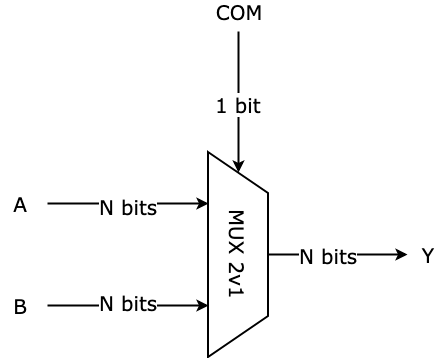

The diagram above was exported from draw.io. Its source (the exported page's mxGraphModel, read from the mxfile embedded in the PNG):
<mxGraphModel dx="786" dy="582" grid="1" gridSize="10" guides="1" tooltips="1" connect="1" arrows="1" fold="1" page="1" pageScale="1" pageWidth="827" pageHeight="1169" math="0" shadow="0">
  <root>
    <mxCell id="0" />
    <mxCell id="1" parent="0" />
    <mxCell id="S8pH4k-YO2dpzsVPNHP--1" value="&lt;font face=&quot;Verdana&quot; style=&quot;font-size: 20px&quot;&gt;MUX 2v1&lt;/font&gt;" style="shape=trapezoid;perimeter=trapezoidPerimeter;whiteSpace=wrap;html=1;rotation=90;strokeWidth=2;" vertex="1" parent="1">
      <mxGeometry x="248" y="273" width="205" height="60" as="geometry" />
    </mxCell>
    <mxCell id="S8pH4k-YO2dpzsVPNHP--2" value="" style="endArrow=classic;html=1;entryX=0.25;entryY=1;entryDx=0;entryDy=0;strokeWidth=2;" edge="1" parent="1" target="S8pH4k-YO2dpzsVPNHP--1">
      <mxGeometry width="50" height="50" relative="1" as="geometry">
        <mxPoint x="160" y="252" as="sourcePoint" />
        <mxPoint x="270" y="270" as="targetPoint" />
      </mxGeometry>
    </mxCell>
    <mxCell id="S8pH4k-YO2dpzsVPNHP--7" value="N bits" style="text;html=1;resizable=0;points=[];align=center;verticalAlign=middle;labelBackgroundColor=#ffffff;fontSize=20;fontFamily=Verdana;" vertex="1" connectable="0" parent="S8pH4k-YO2dpzsVPNHP--2">
      <mxGeometry x="-0.0062" y="-2" relative="1" as="geometry">
        <mxPoint as="offset" />
      </mxGeometry>
    </mxCell>
    <mxCell id="S8pH4k-YO2dpzsVPNHP--3" value="" style="endArrow=classic;html=1;entryX=0.75;entryY=1;entryDx=0;entryDy=0;strokeWidth=2;" edge="1" parent="1" target="S8pH4k-YO2dpzsVPNHP--1">
      <mxGeometry width="50" height="50" relative="1" as="geometry">
        <mxPoint x="160" y="354" as="sourcePoint" />
        <mxPoint x="250" y="310" as="targetPoint" />
      </mxGeometry>
    </mxCell>
    <mxCell id="S8pH4k-YO2dpzsVPNHP--6" value="N bits" style="text;html=1;resizable=0;points=[];align=center;verticalAlign=middle;labelBackgroundColor=#ffffff;fontSize=20;fontFamily=Verdana;" vertex="1" connectable="0" parent="S8pH4k-YO2dpzsVPNHP--3">
      <mxGeometry x="-0.0311" y="-2" relative="1" as="geometry">
        <mxPoint x="2" y="-6" as="offset" />
      </mxGeometry>
    </mxCell>
    <mxCell id="S8pH4k-YO2dpzsVPNHP--4" value="" style="endArrow=classic;html=1;entryX=0;entryY=0.5;entryDx=0;entryDy=0;strokeWidth=2;" edge="1" parent="1" target="S8pH4k-YO2dpzsVPNHP--1">
      <mxGeometry width="50" height="50" relative="1" as="geometry">
        <mxPoint x="351" y="80" as="sourcePoint" />
        <mxPoint x="460" y="40" as="targetPoint" />
      </mxGeometry>
    </mxCell>
    <mxCell id="S8pH4k-YO2dpzsVPNHP--8" value="1 bit" style="text;html=1;resizable=0;points=[];align=center;verticalAlign=middle;labelBackgroundColor=#ffffff;fontSize=20;fontFamily=Verdana;" vertex="1" connectable="0" parent="S8pH4k-YO2dpzsVPNHP--4">
      <mxGeometry x="0.0213" y="-1" relative="1" as="geometry">
        <mxPoint as="offset" />
      </mxGeometry>
    </mxCell>
    <mxCell id="S8pH4k-YO2dpzsVPNHP--5" value="" style="endArrow=classic;html=1;exitX=0.5;exitY=0;exitDx=0;exitDy=0;strokeWidth=2;" edge="1" parent="1" source="S8pH4k-YO2dpzsVPNHP--1">
      <mxGeometry width="50" height="50" relative="1" as="geometry">
        <mxPoint x="480" y="280" as="sourcePoint" />
        <mxPoint x="520" y="303" as="targetPoint" />
        <Array as="points" />
      </mxGeometry>
    </mxCell>
    <mxCell id="S8pH4k-YO2dpzsVPNHP--9" value="N bits" style="text;html=1;resizable=0;points=[];align=center;verticalAlign=middle;labelBackgroundColor=#ffffff;fontSize=20;fontFamily=Verdana;" vertex="1" connectable="0" parent="S8pH4k-YO2dpzsVPNHP--5">
      <mxGeometry x="-0.1511" relative="1" as="geometry">
        <mxPoint as="offset" />
      </mxGeometry>
    </mxCell>
    <mxCell id="S8pH4k-YO2dpzsVPNHP--10" value="COM" style="text;html=1;strokeColor=none;fillColor=none;align=center;verticalAlign=middle;whiteSpace=wrap;rounded=0;fontFamily=Verdana;fontSize=20;" vertex="1" parent="1">
      <mxGeometry x="331" y="50" width="40" height="20" as="geometry" />
    </mxCell>
    <mxCell id="S8pH4k-YO2dpzsVPNHP--11" value="A" style="text;html=1;strokeColor=none;fillColor=none;align=center;verticalAlign=middle;whiteSpace=wrap;rounded=0;fontFamily=Verdana;fontSize=20;" vertex="1" parent="1">
      <mxGeometry x="113" y="242" width="40" height="20" as="geometry" />
    </mxCell>
    <mxCell id="S8pH4k-YO2dpzsVPNHP--12" value="B" style="text;html=1;strokeColor=none;fillColor=none;align=center;verticalAlign=middle;whiteSpace=wrap;rounded=0;fontFamily=Verdana;fontSize=20;" vertex="1" parent="1">
      <mxGeometry x="113" y="344" width="40" height="20" as="geometry" />
    </mxCell>
    <mxCell id="S8pH4k-YO2dpzsVPNHP--13" value="Y" style="text;html=1;strokeColor=none;fillColor=none;align=center;verticalAlign=middle;whiteSpace=wrap;rounded=0;fontFamily=Verdana;fontSize=20;" vertex="1" parent="1">
      <mxGeometry x="520" y="293" width="40" height="20" as="geometry" />
    </mxCell>
  </root>
</mxGraphModel>